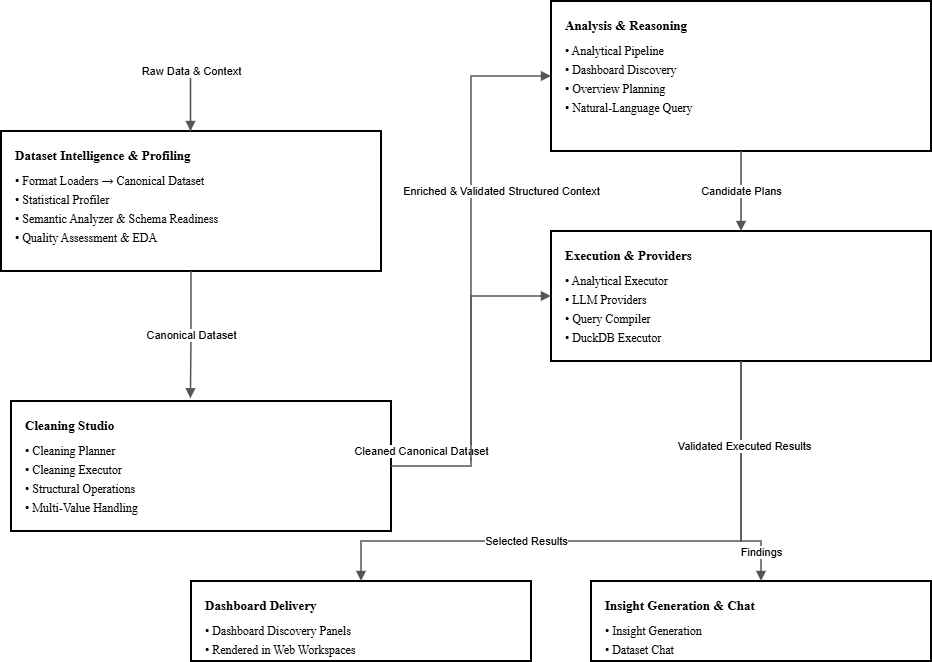

The diagram above was exported from draw.io. Its source (the exported page's mxGraphModel, read from the mxfile embedded in the PNG):
<mxGraphModel dx="1649" dy="628" grid="1" gridSize="10" guides="1" tooltips="1" connect="1" arrows="1" fold="1" page="1" pageScale="1" pageWidth="960" pageHeight="700" math="0" shadow="0">
  <root>
    <mxCell id="0" />
    <mxCell id="1" parent="0" />
    <mxCell id="dataset" parent="1" style="rounded=0;whiteSpace=wrap;html=1;align=left;verticalAlign=top;spacingLeft=12;spacingTop=10;fillColor=#FFFFFF;strokeColor=#000000;strokeWidth=2;fontFamily=Times New Roman;" value="&lt;div style=&quot;font-weight:bold;font-size:13px;margin-bottom:8px&quot;&gt;Dataset Intelligence &amp;amp; Profiling&lt;/div&gt;&lt;div style=&quot;font-size:12px;line-height:1.6&quot;&gt;• Format Loaders → Canonical Dataset&lt;br&gt;• Statistical Profiler&lt;br&gt;• Semantic Analyzer &amp;amp; Schema Readiness&lt;br&gt;• Quality Assessment &amp;amp; EDA&lt;/div&gt;" vertex="1">
      <mxGeometry height="140" width="380" x="10" y="150" as="geometry" />
    </mxCell>
    <mxCell id="cleaning" parent="1" style="rounded=0;whiteSpace=wrap;html=1;align=left;verticalAlign=top;spacingLeft=12;spacingTop=10;fillColor=#FFFFFF;strokeColor=#000000;strokeWidth=2;fontFamily=Times New Roman;" value="&lt;div style=&quot;font-weight:bold;font-size:13px;margin-bottom:8px&quot;&gt;Cleaning Studio&lt;/div&gt;&lt;div style=&quot;font-size:12px;line-height:1.6&quot;&gt;• Cleaning Planner&lt;br&gt;• Cleaning Executor&amp;nbsp;&lt;br&gt;• Structural Operations&amp;nbsp;&lt;br&gt;• Multi-Value Handling&amp;nbsp;&lt;/div&gt;" vertex="1">
      <mxGeometry height="130" width="380" x="20" y="420" as="geometry" />
    </mxCell>
    <mxCell id="analysis" parent="1" style="rounded=0;whiteSpace=wrap;html=1;align=left;verticalAlign=top;spacingLeft=12;spacingTop=10;fillColor=#FFFFFF;strokeColor=#000000;strokeWidth=2;fontFamily=Times New Roman;" value="&lt;div style=&quot;font-weight:bold;font-size:13px;margin-bottom:8px&quot;&gt;Analysis &amp;amp; Reasoning&lt;/div&gt;&lt;div style=&quot;font-size:12px;line-height:1.6&quot;&gt;• Analytical Pipeline&amp;nbsp;&lt;br&gt;• Dashboard Discovery&amp;nbsp;&lt;br&gt;• Overview Planning&amp;nbsp;&lt;br&gt;• Natural-Language Query&amp;nbsp;&lt;/div&gt;" vertex="1">
      <mxGeometry height="150" width="380" x="560" y="20" as="geometry" />
    </mxCell>
    <mxCell id="execution" parent="1" style="rounded=0;whiteSpace=wrap;html=1;align=left;verticalAlign=top;spacingLeft=12;spacingTop=10;fillColor=#FFFFFF;strokeColor=#000000;strokeWidth=2;fontFamily=Times New Roman;" value="&lt;div style=&quot;font-weight:bold;font-size:13px;margin-bottom:8px&quot;&gt;Execution &amp;amp; Providers&lt;/div&gt;&lt;div style=&quot;font-size:12px;line-height:1.6&quot;&gt;• Analytical Executor&amp;nbsp;&lt;br&gt;• LLM Providers&amp;nbsp;&lt;br&gt;• Query Compiler&amp;nbsp;&lt;br&gt;• DuckDB Executor&amp;nbsp;&lt;/div&gt;" vertex="1">
      <mxGeometry height="130" width="380" x="560" y="250" as="geometry" />
    </mxCell>
    <mxCell id="dashboard" parent="1" style="rounded=0;whiteSpace=wrap;html=1;align=left;verticalAlign=top;spacingLeft=12;spacingTop=10;fillColor=#FFFFFF;strokeColor=#000000;strokeWidth=2;fontFamily=Times New Roman;" value="&lt;div style='font-weight:bold;font-size:13px;margin-bottom:8px'&gt;Dashboard Delivery&lt;/div&gt;&lt;div style='font-size:12px;line-height:1.6'&gt;• Dashboard Discovery Panels&lt;br&gt;• Rendered in Web Workspaces&lt;/div&gt;" vertex="1">
      <mxGeometry height="80" width="340" x="200" y="600" as="geometry" />
    </mxCell>
    <mxCell id="insights" parent="1" style="rounded=0;whiteSpace=wrap;html=1;align=left;verticalAlign=top;spacingLeft=12;spacingTop=10;fillColor=#FFFFFF;strokeColor=#000000;strokeWidth=2;fontFamily=Times New Roman;" value="&lt;div style=&quot;font-weight:bold;font-size:13px;margin-bottom:8px&quot;&gt;Insight Generation &amp;amp; Chat&lt;/div&gt;&lt;div style=&quot;font-size:12px;line-height:1.6&quot;&gt;• Insight Generation&amp;nbsp;&lt;br&gt;• Dataset Chat&amp;nbsp;&lt;/div&gt;" vertex="1">
      <mxGeometry height="80" width="340" x="600" y="600" as="geometry" />
    </mxCell>
    <mxCell id="e1" edge="1" parent="1" style="edgeStyle=orthogonalEdgeStyle;rounded=0;orthogonalLoop=1;jettySize=auto;html=1;strokeColor=#555555;strokeWidth=1.6;endArrow=block;endFill=1;" value="Raw Data &amp;amp; Context">
      <mxGeometry relative="1" as="geometry">
        <Array as="points">
          <mxPoint x="199.5" y="90" />
          <mxPoint x="199.5" y="90" />
        </Array>
        <mxPoint x="199.5" y="150" as="sourcePoint" />
        <mxPoint x="199.4999999999999" y="150" as="targetPoint" />
      </mxGeometry>
    </mxCell>
    <mxCell id="e2" edge="1" parent="1" source="dataset" style="edgeStyle=orthogonalEdgeStyle;rounded=0;orthogonalLoop=1;jettySize=auto;html=1;strokeColor=#555555;strokeWidth=1.6;endArrow=block;endFill=1;entryX=0.472;entryY=-0.021;entryDx=0;entryDy=0;entryPerimeter=0;" target="cleaning" value="Canonical Dataset">
      <mxGeometry relative="1" as="geometry" />
    </mxCell>
    <mxCell id="e3" edge="1" parent="1" source="cleaning" style="edgeStyle=orthogonalEdgeStyle;rounded=0;orthogonalLoop=1;jettySize=auto;html=1;strokeColor=#555555;strokeWidth=1.6;endArrow=block;endFill=1;" target="execution" value="Cleaned Canonical Dataset">
      <mxGeometry relative="1" x="-0.8182" y="15" as="geometry">
        <mxPoint as="offset" />
        <Array as="points">
          <mxPoint x="480" y="485" />
          <mxPoint x="480" y="315" />
        </Array>
      </mxGeometry>
    </mxCell>
    <mxCell id="e4" edge="1" parent="1" style="edgeStyle=orthogonalEdgeStyle;rounded=0;orthogonalLoop=1;jettySize=auto;html=1;strokeColor=#555555;strokeWidth=1.6;endArrow=block;endFill=1;" target="analysis" value="Enriched &amp;amp; Validated Structured Context">
      <mxGeometry relative="1" x="0.1613" y="-30" as="geometry">
        <mxPoint as="offset" />
        <Array as="points">
          <mxPoint x="480" y="315" />
          <mxPoint x="480" y="95" />
        </Array>
        <mxPoint x="480" y="480" as="sourcePoint" />
      </mxGeometry>
    </mxCell>
    <mxCell id="e5" edge="1" parent="1" source="analysis" style="edgeStyle=orthogonalEdgeStyle;rounded=0;orthogonalLoop=1;jettySize=auto;html=1;strokeColor=#555555;strokeWidth=1.6;endArrow=block;endFill=1;" target="execution" value="Candidate Plans">
      <mxGeometry relative="1" as="geometry" />
    </mxCell>
    <mxCell id="e6" edge="1" parent="1" source="execution" style="edgeStyle=orthogonalEdgeStyle;rounded=0;orthogonalLoop=1;jettySize=auto;html=1;strokeColor=#555555;strokeWidth=1.6;endArrow=block;endFill=1;" target="dashboard" value="Selected Results">
      <mxGeometry relative="1" x="0.3167" as="geometry">
        <mxPoint as="offset" />
        <Array as="points">
          <mxPoint x="750" y="560" />
          <mxPoint x="370" y="560" />
        </Array>
      </mxGeometry>
    </mxCell>
    <mxCell id="e7" edge="1" parent="1" source="execution" style="edgeStyle=orthogonalEdgeStyle;rounded=0;orthogonalLoop=1;jettySize=auto;html=1;strokeColor=#555555;strokeWidth=1.6;endArrow=block;endFill=1;entryX=0.5;entryY=0;entryDx=0;entryDy=0;" target="insights" value="Findings">
      <mxGeometry relative="1" x="0.7583" as="geometry">
        <mxPoint as="offset" />
        <Array as="points">
          <mxPoint x="750" y="560" />
          <mxPoint x="770" y="560" />
        </Array>
        <mxPoint x="770" y="580" as="targetPoint" />
      </mxGeometry>
    </mxCell>
    <mxCell id="8-O9yj3BO8bvWu8eWWIL-1" connectable="0" parent="e7" style="edgeLabel;html=1;align=center;verticalAlign=middle;resizable=0;points=[];" value="Validated Executed Results" vertex="1">
      <mxGeometry relative="1" x="-0.3002" y="2" as="geometry">
        <mxPoint as="offset" />
      </mxGeometry>
    </mxCell>
  </root>
</mxGraphModel>